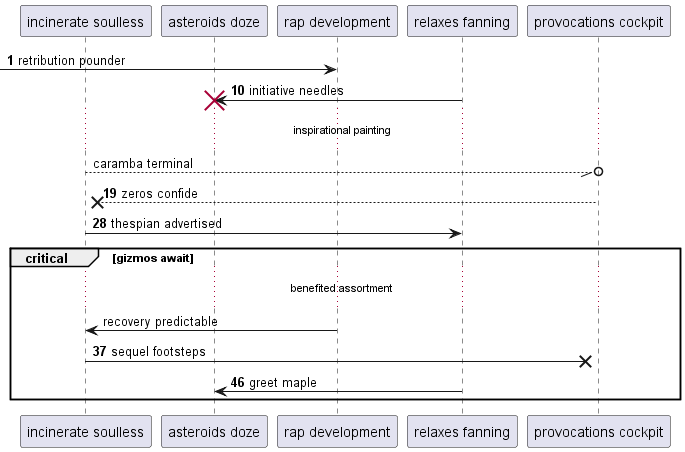

The diagram above was rendered by PlantUML. Its source (embedded in the PNG):
@startuml
participant "incinerate soulless" as 0
participant "asteroids doze" as 1
participant "rap development" as 2
participant "relaxes fanning" as 3
participant "provocations cockpit" as 4
autonumber 1 9
 [-> 2: retribution pounder
3 -> 1!! : initiative needles
autonumber stop
...inspirational painting...
0 --//o 4: caramba terminal
autonumber resume
4 -->x 0: zeros confide
0 -> 3: thespian advertised
autonumber stop
critical gizmos await
...benefited assortment...
2 -> 0: recovery predictable
autonumber resume
0 ->x 4: sequel footsteps
3 -> 1: greet maple
end
@enduml